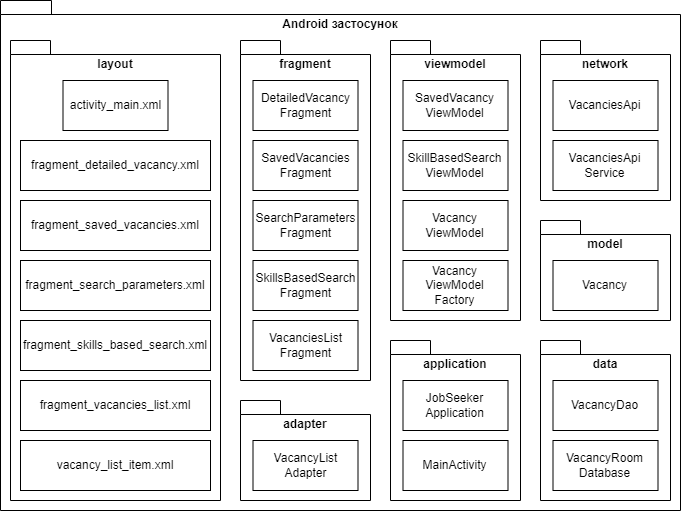

The diagram above was exported from draw.io. Its source (the exported page's mxGraphModel, read from the mxfile embedded in the PNG):
<mxGraphModel dx="989" dy="521" grid="1" gridSize="10" guides="1" tooltips="1" connect="1" arrows="1" fold="1" page="1" pageScale="1" pageWidth="827" pageHeight="1169" math="0" shadow="0">
  <root>
    <mxCell id="0" />
    <mxCell id="1" parent="0" />
    <mxCell id="ixnLaHFbO3xZVxNMmLVP-1" value="Android застосунок" style="shape=folder;fontStyle=1;spacingTop=10;tabWidth=40;tabHeight=14;tabPosition=left;html=1;whiteSpace=wrap;verticalAlign=top;" vertex="1" parent="1">
      <mxGeometry x="120" y="240" width="680" height="510" as="geometry" />
    </mxCell>
    <mxCell id="ixnLaHFbO3xZVxNMmLVP-2" value="adapter" style="shape=folder;fontStyle=1;spacingTop=10;tabWidth=40;tabHeight=14;tabPosition=left;html=1;whiteSpace=wrap;verticalAlign=top;" vertex="1" parent="1">
      <mxGeometry x="360" y="640" width="130" height="100" as="geometry" />
    </mxCell>
    <mxCell id="ixnLaHFbO3xZVxNMmLVP-3" value="fragment" style="shape=folder;fontStyle=1;spacingTop=10;tabWidth=40;tabHeight=14;tabPosition=left;html=1;whiteSpace=wrap;verticalAlign=top;" vertex="1" parent="1">
      <mxGeometry x="360" y="280" width="130" height="340" as="geometry" />
    </mxCell>
    <mxCell id="ixnLaHFbO3xZVxNMmLVP-4" value="model" style="shape=folder;fontStyle=1;spacingTop=10;tabWidth=40;tabHeight=14;tabPosition=left;html=1;whiteSpace=wrap;verticalAlign=top;" vertex="1" parent="1">
      <mxGeometry x="660" y="460" width="130" height="100" as="geometry" />
    </mxCell>
    <mxCell id="ixnLaHFbO3xZVxNMmLVP-5" value="network" style="shape=folder;fontStyle=1;spacingTop=10;tabWidth=40;tabHeight=14;tabPosition=left;html=1;whiteSpace=wrap;verticalAlign=top;" vertex="1" parent="1">
      <mxGeometry x="660" y="280" width="130" height="160" as="geometry" />
    </mxCell>
    <mxCell id="ixnLaHFbO3xZVxNMmLVP-6" value="layout" style="shape=folder;fontStyle=1;spacingTop=10;tabWidth=40;tabHeight=14;tabPosition=left;html=1;whiteSpace=wrap;verticalAlign=top;" vertex="1" parent="1">
      <mxGeometry x="130" y="280" width="210" height="460" as="geometry" />
    </mxCell>
    <mxCell id="ixnLaHFbO3xZVxNMmLVP-7" value="VacancyList&lt;br&gt;Adapter" style="html=1;whiteSpace=wrap;" vertex="1" parent="1">
      <mxGeometry x="372.5" y="680" width="105" height="50" as="geometry" />
    </mxCell>
    <mxCell id="ixnLaHFbO3xZVxNMmLVP-9" value="data" style="shape=folder;fontStyle=1;spacingTop=10;tabWidth=40;tabHeight=14;tabPosition=left;html=1;whiteSpace=wrap;verticalAlign=top;" vertex="1" parent="1">
      <mxGeometry x="660" y="580" width="130" height="160" as="geometry" />
    </mxCell>
    <mxCell id="ixnLaHFbO3xZVxNMmLVP-10" value="VacancyRoom&lt;br&gt;Database" style="html=1;whiteSpace=wrap;" vertex="1" parent="1">
      <mxGeometry x="672.5" y="680" width="105" height="50" as="geometry" />
    </mxCell>
    <mxCell id="ixnLaHFbO3xZVxNMmLVP-8" value="VacancyDao" style="html=1;whiteSpace=wrap;" vertex="1" parent="1">
      <mxGeometry x="672.5" y="620" width="105" height="50" as="geometry" />
    </mxCell>
    <mxCell id="ixnLaHFbO3xZVxNMmLVP-12" value="DetailedVacancy&lt;br&gt;Fragment" style="html=1;whiteSpace=wrap;" vertex="1" parent="1">
      <mxGeometry x="372.5" y="320" width="105" height="50" as="geometry" />
    </mxCell>
    <mxCell id="ixnLaHFbO3xZVxNMmLVP-13" value="SavedVacancies&lt;br&gt;Fragment" style="html=1;whiteSpace=wrap;" vertex="1" parent="1">
      <mxGeometry x="372.5" y="380" width="105" height="50" as="geometry" />
    </mxCell>
    <mxCell id="ixnLaHFbO3xZVxNMmLVP-14" value="SearchParameters&lt;br&gt;Fragment" style="html=1;whiteSpace=wrap;" vertex="1" parent="1">
      <mxGeometry x="372.5" y="440" width="105" height="50" as="geometry" />
    </mxCell>
    <mxCell id="ixnLaHFbO3xZVxNMmLVP-15" value="SkillsBasedSearch&lt;br&gt;Fragment" style="html=1;whiteSpace=wrap;" vertex="1" parent="1">
      <mxGeometry x="372.5" y="500" width="105" height="50" as="geometry" />
    </mxCell>
    <mxCell id="ixnLaHFbO3xZVxNMmLVP-16" value="VacanciesList&lt;br&gt;Fragment" style="html=1;whiteSpace=wrap;" vertex="1" parent="1">
      <mxGeometry x="372.5" y="560" width="105" height="50" as="geometry" />
    </mxCell>
    <mxCell id="ixnLaHFbO3xZVxNMmLVP-17" value="VacanciesApi&lt;br&gt;Service" style="html=1;whiteSpace=wrap;" vertex="1" parent="1">
      <mxGeometry x="672.5" y="380" width="105" height="50" as="geometry" />
    </mxCell>
    <mxCell id="ixnLaHFbO3xZVxNMmLVP-18" value="VacanciesApi" style="html=1;whiteSpace=wrap;" vertex="1" parent="1">
      <mxGeometry x="672.5" y="320" width="105" height="50" as="geometry" />
    </mxCell>
    <mxCell id="ixnLaHFbO3xZVxNMmLVP-19" value="Vacancy" style="html=1;whiteSpace=wrap;" vertex="1" parent="1">
      <mxGeometry x="672.5" y="500" width="105" height="50" as="geometry" />
    </mxCell>
    <mxCell id="ixnLaHFbO3xZVxNMmLVP-20" value="viewmodel" style="shape=folder;fontStyle=1;spacingTop=10;tabWidth=40;tabHeight=14;tabPosition=left;html=1;whiteSpace=wrap;verticalAlign=top;" vertex="1" parent="1">
      <mxGeometry x="510" y="280" width="130" height="280" as="geometry" />
    </mxCell>
    <mxCell id="ixnLaHFbO3xZVxNMmLVP-21" value="SavedVacancy&lt;br&gt;ViewModel" style="html=1;whiteSpace=wrap;" vertex="1" parent="1">
      <mxGeometry x="522.5" y="320" width="105" height="50" as="geometry" />
    </mxCell>
    <mxCell id="ixnLaHFbO3xZVxNMmLVP-22" value="SkillBasedSearch&lt;br&gt;ViewModel" style="html=1;whiteSpace=wrap;" vertex="1" parent="1">
      <mxGeometry x="522.5" y="380" width="105" height="50" as="geometry" />
    </mxCell>
    <mxCell id="ixnLaHFbO3xZVxNMmLVP-23" value="Vacancy&lt;br&gt;ViewModel" style="html=1;whiteSpace=wrap;" vertex="1" parent="1">
      <mxGeometry x="522.5" y="440" width="105" height="50" as="geometry" />
    </mxCell>
    <mxCell id="ixnLaHFbO3xZVxNMmLVP-24" value="Vacancy&lt;br&gt;ViewModel&lt;br&gt;Factory" style="html=1;whiteSpace=wrap;" vertex="1" parent="1">
      <mxGeometry x="522.5" y="500" width="105" height="50" as="geometry" />
    </mxCell>
    <mxCell id="ixnLaHFbO3xZVxNMmLVP-25" value="activity_main.xml" style="html=1;whiteSpace=wrap;" vertex="1" parent="1">
      <mxGeometry x="182.5" y="320" width="105" height="50" as="geometry" />
    </mxCell>
    <mxCell id="ixnLaHFbO3xZVxNMmLVP-26" value="fragment_detailed_vacancy.xml" style="html=1;whiteSpace=wrap;" vertex="1" parent="1">
      <mxGeometry x="140" y="380" width="190" height="50" as="geometry" />
    </mxCell>
    <mxCell id="ixnLaHFbO3xZVxNMmLVP-27" value="fragment_saved_vacancies.xml" style="html=1;whiteSpace=wrap;" vertex="1" parent="1">
      <mxGeometry x="140" y="440" width="190" height="50" as="geometry" />
    </mxCell>
    <mxCell id="ixnLaHFbO3xZVxNMmLVP-28" value="fragment_search_parameters.xml" style="html=1;whiteSpace=wrap;" vertex="1" parent="1">
      <mxGeometry x="140" y="500" width="190" height="50" as="geometry" />
    </mxCell>
    <mxCell id="ixnLaHFbO3xZVxNMmLVP-29" value="fragment_skills_based_search.xml" style="html=1;whiteSpace=wrap;" vertex="1" parent="1">
      <mxGeometry x="140" y="560" width="190" height="50" as="geometry" />
    </mxCell>
    <mxCell id="ixnLaHFbO3xZVxNMmLVP-30" value="fragment_vacancies_list.xml" style="html=1;whiteSpace=wrap;" vertex="1" parent="1">
      <mxGeometry x="140" y="620" width="190" height="50" as="geometry" />
    </mxCell>
    <mxCell id="ixnLaHFbO3xZVxNMmLVP-31" value="vacancy_list_item.xml" style="html=1;whiteSpace=wrap;" vertex="1" parent="1">
      <mxGeometry x="140" y="680" width="190" height="50" as="geometry" />
    </mxCell>
    <mxCell id="ixnLaHFbO3xZVxNMmLVP-34" value="application" style="shape=folder;fontStyle=1;spacingTop=10;tabWidth=40;tabHeight=14;tabPosition=left;html=1;whiteSpace=wrap;verticalAlign=top;" vertex="1" parent="1">
      <mxGeometry x="510" y="580" width="130" height="160" as="geometry" />
    </mxCell>
    <mxCell id="ixnLaHFbO3xZVxNMmLVP-32" value="JobSeeker&lt;br&gt;Application" style="html=1;whiteSpace=wrap;" vertex="1" parent="1">
      <mxGeometry x="522.5" y="620" width="105" height="50" as="geometry" />
    </mxCell>
    <mxCell id="ixnLaHFbO3xZVxNMmLVP-33" value="MainActivity" style="html=1;whiteSpace=wrap;" vertex="1" parent="1">
      <mxGeometry x="522.5" y="680" width="105" height="50" as="geometry" />
    </mxCell>
  </root>
</mxGraphModel>